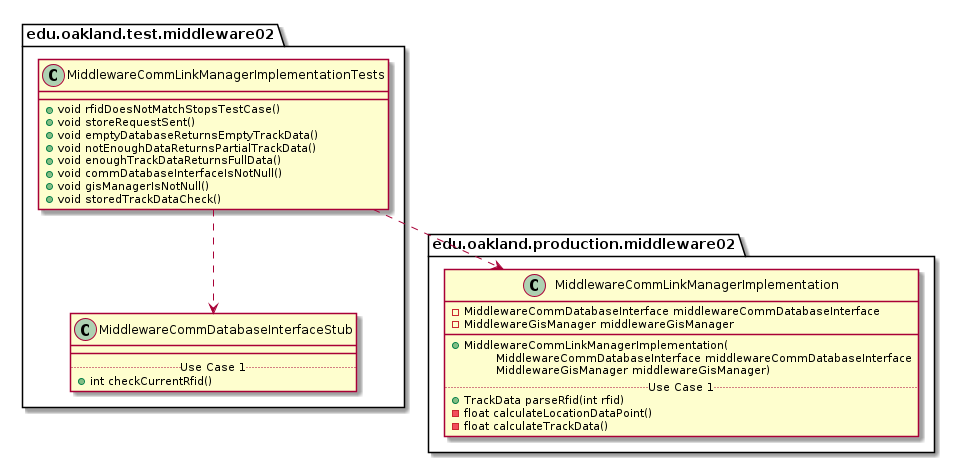

The diagram above was rendered by PlantUML. Its source (embedded in the PNG):
@startuml MiddlewareCommLinkManagerImplementationTests_DirectDependencies


package edu.oakland.test.middleware02 {
    class MiddlewareCommLinkManagerImplementationTests {
        + void rfidDoesNotMatchStopsTestCase()
        + void storeRequestSent()
        + void emptyDatabaseReturnsEmptyTrackData()
        + void notEnoughDataReturnsPartialTrackData()
        + void enoughTrackDataReturnsFullData()
        + void commDatabaseInterfaceIsNotNull()
        + void gisManagerIsNotNull()
        + void storedTrackDataCheck()
    }
}



package edu.oakland.test.middleware02 {
    class MiddlewareCommDatabaseInterfaceStub {
        __
        .. Use Case 1 ..
        + int checkCurrentRfid()
    }
}

MiddlewareCommLinkManagerImplementationTests ..> MiddlewareCommDatabaseInterfaceStub


package edu.oakland.production.middleware02 {
    class MiddlewareCommLinkManagerImplementation {
        - MiddlewareCommDatabaseInterface middlewareCommDatabaseInterface
        - MiddlewareGisManager middlewareGisManager
        __
        + MiddlewareCommLinkManagerImplementation(
        \tMiddlewareCommDatabaseInterface middlewareCommDatabaseInterface
        \tMiddlewareGisManager middlewareGisManager)
        .. Use Case 1 ..
        + TrackData parseRfid(int rfid)
        - float calculateLocationDataPoint()
        - float calculateTrackData()
    }
}

MiddlewareCommLinkManagerImplementationTests ..> MiddlewareCommLinkManagerImplementation



@enduml